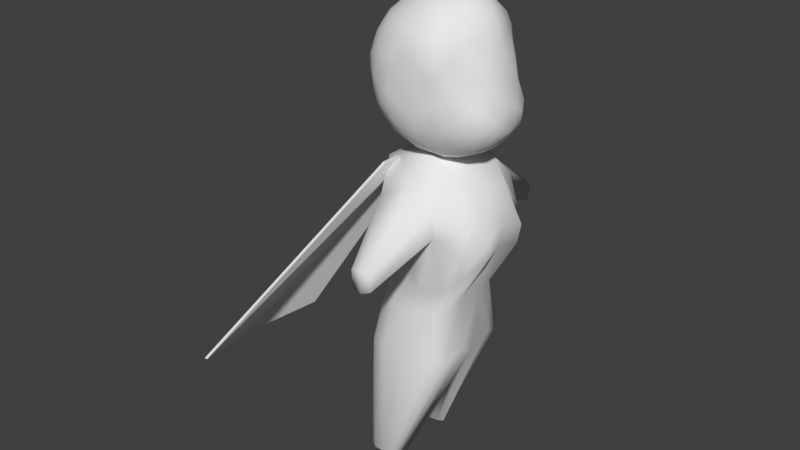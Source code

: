 # Source: fireFairy.blend  (saved by Blender 2.79.0; exported with 4.5.12 LTS)
import bpy
from mathutils import Matrix  # noqa: F401  (used for matrix-valued properties, if any)

bpy.ops.wm.read_factory_settings(use_empty=True)
scene = bpy.context.scene
scene.name = 'Scene'

# ---- collections
col_collection_1 = bpy.data.collections.new('Collection 1'); scene.collection.children.link(col_collection_1)

# ---- materials (node trees are filled in below, after node groups)
mat_material = bpy.data.materials.new('Material')
mat_material.alpha_threshold = 0.0
mat_material.use_transparent_shadow = False
mat_material.roughness = 0.5
mat_material.line_color = (0.0, 0.0, 0.0, 1.0)

# ---- material node trees

# ---- world
world_world = bpy.data.worlds.new('World'); scene.world = world_world
world_world.color = (0.05088, 0.05088, 0.05088)
world_world.use_sun_shadow = False
world_world.sun_shadow_jitter_overblur = 0.0
world_world.cycles.sampling_method = 'MANUAL'

# ---- meshes
me_cube_001 = bpy.data.meshes.new('Cube.001')
me_cube_001.from_pydata([(0.7979, -0.7482, 0.468), (0.9627, -0.4389, 0.4571), (0.8626, -0.7482, 0.468), (0.7979, -0.4389, 0.468), (0.8626, -0.3284, 0.468), (0.7979, -0.3284, 0.468), (0.7979, -1.0, 0.468), (0.8626, -1.0, 0.468), (-1.461, -0.8805, -3.47), (-1.461, -3.873, -3.47), (-1.396, -3.873, -3.47), (-1.296, -0.8805, -3.481), (-2.251, -2.194, -3.95), (-2.086, -2.194, -3.96), (0.7979, 0.7482, 0.468), (0.9627, 0.4389, 0.4571), (0.8626, 0.7482, 0.468), (0.7979, 0.4389, 0.468), (0.7979, 0.0, 0.468), (0.8626, 0.3284, 0.468), (0.8626, 0.0, 0.468), (0.7979, 0.3284, 0.468), (0.8626, 0.0, 0.468), (0.7979, 0.0, 0.468), (0.7979, 0.0, 0.468), (0.7979, 1.0, 0.468), (0.8626, 1.0, 0.468), (0.9627, 0.0, 0.4571), (-1.461, 0.8805, -3.47), (-1.461, 3.873, -3.47), (-1.396, 3.873, -3.47), (-1.296, 0.8805, -3.481), (-2.251, 2.194, -3.95), (-2.086, 2.194, -3.96)], [], [(8, 11, 13, 12), (6, 3, 12, 9), (2, 0, 6, 7), (20, 4, 1, 27), (5, 4, 20, 18), (1, 7, 10, 13), (5, 18, 24, 3), (4, 2, 7, 1), (12, 13, 10, 9), (3, 24, 8, 12), (24, 27, 11, 8), (7, 6, 9, 10), (0, 5, 3, 6), (27, 1, 13, 11), (0, 2, 4, 5), (28, 32, 33, 31), (25, 29, 32, 17), (16, 26, 25, 14), (20, 27, 15, 19), (20, 22, 23, 18), (21, 18, 20, 19), (15, 33, 30, 26), (18, 24, 27, 20), (21, 17, 24, 18), (19, 15, 26, 16), (32, 29, 30, 33), (17, 32, 28, 24), (24, 28, 31, 27), (26, 30, 29, 25), (14, 25, 17, 21), (27, 31, 33, 15), (14, 21, 19, 16)])
_uv = me_cube_001.uv_layers.new(name='UVMap')
_uv.uv.foreach_set('vector', [0.9748, 0.09899, 0.9616, 0.1064, 0.9868, 0.007458, 1.0, 0.0, 0.6902, 0.5003, 0.647, 0.5282, 0.5204, 0.01849, 0.6902, 0.0, 0.09608, 0.01249, 0.09439, 0.01523, 0.07495, 0.002742, 0.07664, 0.0, 0.1539, 0.04959, 0.1285, 0.03331, 0.1221, 0.0243, 0.156, 0.04607, 0.1268, 0.03605, 0.1285, 0.03331, 0.1539, 0.04959, 0.1522, 0.05233, 0.4185, 0.02188, 0.4596, 0.05325, 0.4596, 0.5537, 0.2922, 0.5314, 0.0, 0.0, 0.0, 0.0, 0.0, 0.0, 0.0, 0.0, 0.1285, 0.03331, 0.09608, 0.01249, 0.07664, 0.0, 0.1221, 0.0243, 0.2884, 0.5374, 0.2922, 0.5314, 0.4596, 0.5537, 0.458, 0.5564, 0.647, 0.5282, 0.6132, 0.5501, 0.4596, 0.1492, 0.5204, 0.01849, 1.0, 0.5292, 0.9868, 0.5366, 0.9616, 0.1064, 0.9748, 0.09899, 0.4596, 0.5501, 0.4646, 0.5533, 0.4646, 0.9491, 0.4596, 0.946, 0.0, 0.0, 0.0, 0.0, 0.0, 0.0, 0.0, 0.0, 0.3847, 0.0, 0.4185, 0.02188, 0.2922, 0.5314, 0.2311, 0.4012, 0.09439, 0.01523, 0.09608, 0.01249, 0.1285, 0.03331, 0.1268, 0.03605, 0.9318, 0.4355, 0.9616, 0.5244, 0.9485, 0.5168, 0.9188, 0.4279, 0.2294, 0.1019, 0.2311, 0.6022, 0.0612, 0.5843, 0.1861, 0.0741, 0.2117, 0.0867, 0.2311, 0.09919, 0.2294, 0.1019, 0.21, 0.08944, 0.1539, 0.04959, 0.156, 0.04607, 0.1899, 0.06783, 0.1792, 0.06588, 0.0, 0.0, 0.0, 0.0, 0.0, 0.0, 0.0, 0.0, 0.1775, 0.06862, 0.1522, 0.05233, 0.1539, 0.04959, 0.1792, 0.06588, 0.8776, 0.5318, 0.7513, 0.02236, 0.9188, 0.0, 0.9188, 0.5005, 0.9616, 0.007636, 0.9616, 0.007636, 0.9485, 0.0, 0.9567, 0.004311, 0.0, 0.0, 0.0, 0.0, 0.0, 0.0, 0.0, 0.0, 0.1792, 0.06588, 0.1899, 0.06783, 0.2311, 0.09919, 0.2117, 0.0867, 0.9382, 0.5244, 0.9235, 0.631, 0.9188, 0.6346, 0.9256, 0.5328, 0.1861, 0.0741, 0.0612, 0.5843, 0.0, 0.4538, 0.1522, 0.05233, 0.9616, 0.007636, 0.9318, 0.4355, 0.9188, 0.4279, 0.9485, 0.0, 0.9335, 1.0, 0.9188, 0.6346, 0.9235, 0.631, 0.9382, 0.9964, 0.21, 0.08944, 0.2294, 0.1019, 0.1861, 0.0741, 0.1775, 0.06862, 0.8438, 0.5537, 0.6902, 0.1526, 0.7513, 0.02236, 0.8776, 0.5318, 0.21, 0.08944, 0.1775, 0.06862, 0.1792, 0.06588, 0.2117, 0.0867])
me_cube_001.use_remesh_preserve_volume = False
me_cube_001.use_remesh_preserve_attributes = False
me_cube_001.use_mirror_vertex_groups = False
me_cube_001.update()
me_icosphere = bpy.data.meshes.new('Icosphere')
me_icosphere.from_pydata([(0.08762, -0.2331, -0.9004), (0.6665, -0.2405, -0.6079), (-0.2294, -0.1441, -0.9004), (-0.2294, 0.1441, -0.9004), (0.08762, 0.2331, -0.9004), (0.7624, -0.2405, -0.3414), (-0.004506, -0.6887, -0.3243), (-0.8446, -0.2331, -0.3243), (-0.5175, 0.6223, -0.3243), (0.4454, 0.5483, -0.3414), (0.5954, -0.4389, -0.1833), (-0.2881, -0.7234, -0.1491), (-0.9322, 9.934e-09, -0.1491), (-0.2881, 0.7234, -0.1491), (0.5954, 0.4389, -0.1833), (0.2963, -0.5332, 0.5908), (-0.4706, -0.4736, 0.6079), (-0.6665, 0.2405, 0.6079), (0.05866, 0.6223, 0.6079), (0.544, 0.1441, 0.5736), (0.2294, 0.1441, 0.9004), (0.3794, 0.2881, 0.7252), (0.2963, 0.5332, 0.5908), (-0.08762, 0.2331, 0.9004), (-0.1752, 0.4662, 0.7423), (-0.4706, 0.4736, 0.6079), (-0.2835, 7.377e-10, 0.9004), (-0.5671, 0.0, 0.7423), (-0.6665, -0.2405, 0.6079), (-0.08762, -0.2331, 0.9004), (-0.1752, -0.4662, 0.7423), (0.05866, -0.6223, 0.6079), (0.2294, -0.1441, 0.9004), (0.3794, -0.2881, 0.7252), (0.544, -0.1441, 0.5736), (0.6065, 0.2331, 0.273), (0.5042, 0.4315, 0.1239), (0.3587, 0.5876, 0.2901), (0.004506, 0.7234, 0.3243), (-0.2836, 0.7114, 0.1752), (-0.5248, 0.6177, 0.3243), (-0.8418, 0.2405, 0.3243), (-0.9176, 1.067e-08, 0.1752), (-0.8418, -0.2405, 0.3243), (-0.5248, -0.6177, 0.3243), (-0.2836, -0.7114, 0.1752), (0.004506, -0.7234, 0.3243), (0.3587, -0.5876, 0.2901), (0.5042, -0.4315, 0.1239), (0.6065, -0.2331, 0.273), (0.2087, 0.6887, 0.132), (0.2042, 0.642, -0.1924), (-0.004506, 0.6887, -0.3243), (-0.7542, 0.4736, 0.1491), (-0.7423, 0.4662, -0.1752), (-0.8446, 0.2331, -0.3243), (-0.7542, -0.4736, 0.1491), (-0.7423, -0.4662, -0.1752), (-0.5175, -0.6223, -0.3243), (0.2087, -0.6887, 0.132), (0.2042, -0.642, -0.1924), (0.4454, -0.5483, -0.3414), (0.6941, 7.609e-08, 0.09772), (0.7588, 4.967e-08, -0.2095), (0.7624, 0.2405, -0.3414), (0.4706, 0.4389, -0.6079), (0.1752, 0.4315, -0.7423), (-0.05866, 0.5876, -0.6079), (-0.3757, 0.5332, -0.6079), (-0.4588, 0.2881, -0.7423), (-0.7028, 0.1441, -0.6079), (-0.7028, -0.1441, -0.6079), (-0.4588, -0.2881, -0.7423), (-0.3757, -0.5332, -0.6079), (0.6665, 0.2405, -0.6079), (0.5671, 0.0, -0.7423), (0.2835, 0.0, -0.9004), (-0.05866, -0.5876, -0.6079), (0.1752, -0.4315, -0.7423), (0.4706, -0.4389, -0.6079), (-0.07606, -0.2023, -0.9129), (0.5715, -0.3502, -0.6284), (-0.01917, -0.6517, -0.4763), (0.7508, -0.2339, -0.4806), (0.5715, 0.3502, -0.6284), (-0.2461, 0.0, -0.9129), (-0.7825, -0.2023, -0.4763), (-0.07606, 0.2023, -0.9129), (-0.4644, 0.5807, -0.4763), (0.4756, 0.5092, -0.4806), (0.6986, -0.3502, -0.2558), (0.6674, 0.1251, 0.1788), (-0.1422, -0.7208, -0.2302), (0.2984, -0.6517, 0.2045), (-0.9056, -0.1251, -0.2302), (-0.6476, -0.5613, 0.2302), (-0.4174, 0.6951, -0.2302), (-0.8176, 0.3589, 0.2302), (0.5285, 0.5092, -0.2558), (0.1224, 0.7208, 0.2259), (0.3454, -0.5721, 0.4506), (-0.4955, -0.5613, 0.4763), (-0.7706, 0.2339, 0.4763), (0.01917, 0.6951, 0.4763), (0.5642, 0.2023, 0.4292), (0.1985, -0.5807, 0.6241), (0.2461, 0.0, 0.9129), (-0.5715, -0.3589, 0.6284), (-0.5715, 0.3589, 0.6284), (0.1985, 0.5807, 0.6241), (-0.2183, -0.5721, -0.6284), (0.1991, -0.1251, -0.9129), (0.4756, -0.5092, -0.4806), (0.7508, 0.2339, -0.4806), (0.1991, 0.1251, -0.9129), (-0.7064, 0.0, -0.6284), (-0.4644, -0.5807, -0.4763), (-0.2183, 0.5721, -0.6284), (-0.7825, 0.2023, -0.4763), (-0.01917, 0.6517, -0.4763), (0.6674, -0.1251, 0.1788), (0.6986, 0.3502, -0.2558), (0.1224, -0.7208, 0.2259), (0.5285, -0.5092, -0.2558), (-0.8176, -0.3589, 0.2302), (-0.4174, -0.6951, -0.2302), (-0.6476, 0.5613, 0.2302), (-0.9056, 0.1251, -0.2302), (0.2984, 0.6517, 0.2045), (-0.1422, 0.7208, -0.2302), (0.5642, -0.2023, 0.4292), (0.01917, -0.6951, 0.4763), (-0.7706, -0.2339, 0.4763), (-0.4955, 0.5613, 0.4763), (0.3454, 0.5721, 0.4506), (0.07606, -0.2023, 0.9129), (0.5675, 4.843e-08, 0.5984), (-0.1991, -0.1251, 0.9129), (-0.1991, 0.1251, 0.9129), (0.07606, 0.2023, 0.9129), (0.3243, 0.2161, 0.8317), (0.4748, 0.2161, 0.656), (0.3221, 0.4214, 0.6603), (-0.1314, 0.3497, 0.836), (-0.05425, 0.555, 0.6817), (-0.3335, 0.4766, 0.6817), (-0.4253, 1.844e-10, 0.836), (-0.6274, 0.1269, 0.6817), (-0.6274, -0.1269, 0.6817), (-0.1314, -0.3497, 0.836), (-0.3335, -0.4766, 0.6817), (-0.05425, -0.555, 0.6817), (0.3243, -0.2161, 0.8317), (0.3221, -0.4214, 0.6603), (0.4748, -0.2161, 0.656), (0.5684, 0.341, 0.205), (0.5406, 0.4332, -0.04053), (0.4157, 0.5116, 0.2092), (-0.1355, 0.7175, 0.2563), (-0.2898, 0.7175, 0.006543), (-0.4147, 0.6819, 0.2563), (-0.8903, 0.1269, 0.2563), (-0.938, 1.26e-08, 0.006543), (-0.8903, -0.1269, 0.2563), (-0.4147, -0.6819, 0.2563), (-0.2898, -0.7175, 0.006543), (-0.1355, -0.7175, 0.2563), (0.4157, -0.5116, 0.2092), (0.5406, -0.4332, -0.04053), (0.5684, -0.341, 0.205), (0.1906, 0.6654, -0.02794), (0.3155, 0.5952, -0.2777), (0.1156, 0.6654, -0.2606), (-0.7588, 0.4766, -0.006543), (-0.6339, 0.555, -0.2563), (-0.8065, 0.3497, -0.2563), (-0.7588, -0.4766, -0.006543), (-0.8065, -0.3497, -0.2563), (-0.6339, -0.555, -0.2563), (0.1906, -0.6654, -0.02794), (0.1156, -0.6654, -0.2606), (0.3155, -0.5952, -0.2777), (0.7197, 6.869e-08, -0.05362), (0.7712, -0.1269, -0.282), (0.7712, 0.1269, -0.282), (0.3335, 0.4332, -0.6817), (0.1314, 0.341, -0.836), (0.05425, 0.5116, -0.6817), (-0.4213, 0.4214, -0.6817), (-0.3441, 0.2161, -0.836), (-0.5939, 0.2161, -0.6817), (-0.5939, -0.2161, -0.6817), (-0.3441, -0.2161, -0.836), (-0.4213, -0.4214, -0.6817), (0.6274, 0.1269, -0.6817), (0.6274, -0.1269, -0.6817), (0.4253, 0.0, -0.836), (0.05425, -0.5116, -0.6817), (0.1314, -0.341, -0.836), (0.3335, -0.4332, -0.6817), (2.922e-07, 3.116e-09, -0.9502), (0.6558, -0.4179, -0.4318), (-0.2626, -0.6832, -0.425), (-0.8499, 4.904e-09, -0.425), (-0.2626, 0.6832, -0.425), (0.6558, 0.4179, -0.4318), (0.2309, -0.6832, 0.4181), (-0.6876, -0.4318, 0.425), (-0.6876, 0.4318, 0.425), (0.2309, 0.6832, 0.4181), (0.6277, 7.691e-08, 0.377), (-3.02e-07, 4.904e-09, 0.9502), (-0.1545, -0.4061, -0.8088), (0.4044, -0.2491, -0.8088), (0.2389, -0.5789, -0.5023), (0.7868, 1.1e-08, -0.5046), (0.4044, 0.2491, -0.8088), (-0.4999, 2.303e-09, -0.8088), (-0.6543, -0.4109, -0.4999), (-0.1545, 0.4061, -0.8088), (-0.6543, 0.4109, -0.4999), (0.2389, 0.5789, -0.5023), (0.6882, -0.2491, -0.0466), (0.6882, 0.2491, -0.0466), (-0.01102, -0.7193, -0.002378), (0.3649, -0.5789, -0.04185), (-0.9043, -0.254, 1.649e-07), (-0.5589, -0.6589, 5.071e-08), (-0.5589, 0.6589, 4.988e-08), (-0.9043, 0.254, 1.666e-07), (0.3649, 0.5789, -0.04185), (-0.01102, 0.7193, -0.002378), (0.4493, -0.4061, 0.4556), (-0.2499, -0.6589, 0.4999), (-0.8088, 4.787e-09, 0.4999), (-0.2499, 0.6589, 0.4999), (0.4493, 0.4061, 0.4556), (0.1434, -0.4109, 0.8064), (0.4668, 1.555e-08, 0.8017), (-0.4044, -0.254, 0.8088), (-0.4044, 0.254, 0.8088), (0.1434, 0.4109, 0.8064)], [], [(0, 80, 200, 111), (0, 111, 213, 198), (0, 198, 212, 80), (1, 83, 201, 81), (1, 81, 213, 195), (1, 195, 215, 83), (2, 85, 200, 80), (2, 80, 212, 192), (2, 192, 217, 85), (3, 87, 200, 85), (3, 85, 217, 189), (3, 189, 219, 87), (4, 114, 200, 87), (4, 87, 219, 186), (4, 186, 216, 114), (5, 90, 201, 83), (5, 83, 215, 183), (5, 183, 222, 90), (6, 92, 202, 82), (6, 82, 214, 180), (6, 180, 224, 92), (7, 94, 203, 86), (7, 86, 218, 177), (7, 177, 226, 94), (8, 96, 204, 88), (8, 88, 220, 174), (8, 174, 228, 96), (9, 98, 205, 89), (9, 89, 221, 171), (9, 171, 230, 98), (10, 123, 201, 90), (10, 90, 222, 168), (10, 168, 225, 123), (11, 125, 202, 92), (11, 92, 224, 165), (11, 165, 227, 125), (12, 127, 203, 94), (12, 94, 226, 162), (12, 162, 229, 127), (13, 129, 204, 96), (13, 96, 228, 159), (13, 159, 231, 129), (14, 121, 205, 98), (14, 98, 230, 156), (14, 156, 223, 121), (15, 105, 206, 100), (15, 100, 232, 153), (15, 153, 237, 105), (16, 107, 207, 101), (16, 101, 233, 150), (16, 150, 239, 107), (17, 108, 208, 102), (17, 102, 234, 147), (17, 147, 240, 108), (18, 109, 209, 103), (18, 103, 235, 144), (18, 144, 241, 109), (19, 136, 210, 104), (19, 104, 236, 141), (19, 141, 238, 136), (20, 106, 238, 140), (20, 140, 241, 139), (20, 139, 211, 106), (21, 140, 238, 141), (21, 141, 236, 142), (21, 142, 241, 140), (22, 142, 236, 134), (22, 134, 209, 109), (22, 109, 241, 142), (23, 139, 241, 143), (23, 143, 240, 138), (23, 138, 211, 139), (24, 143, 241, 144), (24, 144, 235, 145), (24, 145, 240, 143), (25, 145, 235, 133), (25, 133, 208, 108), (25, 108, 240, 145), (26, 138, 240, 146), (26, 146, 239, 137), (26, 137, 211, 138), (27, 146, 240, 147), (27, 147, 234, 148), (27, 148, 239, 146), (28, 148, 234, 132), (28, 132, 207, 107), (28, 107, 239, 148), (29, 137, 239, 149), (29, 149, 237, 135), (29, 135, 211, 137), (30, 149, 239, 150), (30, 150, 233, 151), (30, 151, 237, 149), (31, 151, 233, 131), (31, 131, 206, 105), (31, 105, 237, 151), (32, 135, 237, 152), (32, 152, 238, 106), (32, 106, 211, 135), (33, 152, 237, 153), (33, 153, 232, 154), (33, 154, 238, 152), (34, 154, 232, 130), (34, 130, 210, 136), (34, 136, 238, 154), (35, 91, 223, 155), (35, 155, 236, 104), (35, 104, 210, 91), (36, 155, 223, 156), (36, 156, 230, 157), (36, 157, 236, 155), (37, 157, 230, 128), (37, 128, 209, 134), (37, 134, 236, 157), (38, 99, 231, 158), (38, 158, 235, 103), (38, 103, 209, 99), (39, 158, 231, 159), (39, 159, 228, 160), (39, 160, 235, 158), (40, 160, 228, 126), (40, 126, 208, 133), (40, 133, 235, 160), (41, 97, 229, 161), (41, 161, 234, 102), (41, 102, 208, 97), (42, 161, 229, 162), (42, 162, 226, 163), (42, 163, 234, 161), (43, 163, 226, 124), (43, 124, 207, 132), (43, 132, 234, 163), (44, 95, 227, 164), (44, 164, 233, 101), (44, 101, 207, 95), (45, 164, 227, 165), (45, 165, 224, 166), (45, 166, 233, 164), (46, 166, 224, 122), (46, 122, 206, 131), (46, 131, 233, 166), (47, 93, 225, 167), (47, 167, 232, 100), (47, 100, 206, 93), (48, 167, 225, 168), (48, 168, 222, 169), (48, 169, 232, 167), (49, 169, 222, 120), (49, 120, 210, 130), (49, 130, 232, 169), (50, 128, 230, 170), (50, 170, 231, 99), (50, 99, 209, 128), (51, 170, 230, 171), (51, 171, 221, 172), (51, 172, 231, 170), (52, 172, 221, 119), (52, 119, 204, 129), (52, 129, 231, 172), (53, 126, 228, 173), (53, 173, 229, 97), (53, 97, 208, 126), (54, 173, 228, 174), (54, 174, 220, 175), (54, 175, 229, 173), (55, 175, 220, 118), (55, 118, 203, 127), (55, 127, 229, 175), (56, 124, 226, 176), (56, 176, 227, 95), (56, 95, 207, 124), (57, 176, 226, 177), (57, 177, 218, 178), (57, 178, 227, 176), (58, 178, 218, 116), (58, 116, 202, 125), (58, 125, 227, 178), (59, 122, 224, 179), (59, 179, 225, 93), (59, 93, 206, 122), (60, 179, 224, 180), (60, 180, 214, 181), (60, 181, 225, 179), (61, 181, 214, 112), (61, 112, 201, 123), (61, 123, 225, 181), (62, 120, 222, 182), (62, 182, 223, 91), (62, 91, 210, 120), (63, 182, 222, 183), (63, 183, 215, 184), (63, 184, 223, 182), (64, 184, 215, 113), (64, 113, 205, 121), (64, 121, 223, 184), (65, 84, 216, 185), (65, 185, 221, 89), (65, 89, 205, 84), (66, 185, 216, 186), (66, 186, 219, 187), (66, 187, 221, 185), (67, 187, 219, 117), (67, 117, 204, 119), (67, 119, 221, 187), (68, 117, 219, 188), (68, 188, 220, 88), (68, 88, 204, 117), (69, 188, 219, 189), (69, 189, 217, 190), (69, 190, 220, 188), (70, 190, 217, 115), (70, 115, 203, 118), (70, 118, 220, 190), (71, 115, 217, 191), (71, 191, 218, 86), (71, 86, 203, 115), (72, 191, 217, 192), (72, 192, 212, 193), (72, 193, 218, 191), (73, 193, 212, 110), (73, 110, 202, 116), (73, 116, 218, 193), (74, 113, 215, 194), (74, 194, 216, 84), (74, 84, 205, 113), (75, 194, 215, 195), (75, 195, 213, 196), (75, 196, 216, 194), (76, 196, 213, 111), (76, 111, 200, 114), (76, 114, 216, 196), (77, 110, 212, 197), (77, 197, 214, 82), (77, 82, 202, 110), (78, 197, 212, 198), (78, 198, 213, 199), (78, 199, 214, 197), (79, 199, 213, 81), (79, 81, 201, 112), (79, 112, 214, 199)])
me_icosphere.polygons.foreach_set('use_smooth', [True] * 240)
_uv = me_icosphere.uv_layers.new(name='UVMap')
_uv.uv.foreach_set('vector', [0.7958, 0.7774, 0.7956, 0.7245, 0.8541, 0.7342, 0.8308, 0.8048, 0.7958, 0.7774, 0.8308, 0.8048, 0.8087, 0.8801, 0.7694, 0.8002, 0.7958, 0.7774, 0.7694, 0.8002, 0.737, 0.7171, 0.7956, 0.7245, 0.1222, 0.5005, 0.123, 0.5326, 0.07153, 0.5533, 0.09187, 0.5008, 0.8261, 0.969, 0.7913, 0.9454, 0.8087, 0.8801, 0.8543, 0.9469, 0.8261, 0.969, 0.8543, 0.9469, 0.8983, 0.9959, 0.8332, 1.0, 0.8034, 0.6742, 0.8415, 0.6598, 0.8541, 0.7342, 0.7956, 0.7245, 0.8034, 0.6742, 0.7956, 0.7245, 0.737, 0.7171, 0.7784, 0.6459, 0.8034, 0.6742, 0.7784, 0.6459, 0.829, 0.5859, 0.8415, 0.6598, 0.8815, 0.6568, 0.9052, 0.7, 0.8541, 0.7342, 0.8415, 0.6598, 0.8815, 0.6568, 0.8415, 0.6598, 0.829, 0.5859, 0.8955, 0.6197, 0.8815, 0.6568, 0.8955, 0.6197, 0.9571, 0.6679, 0.9052, 0.7, 0.9222, 0.7492, 0.8986, 0.7896, 0.8541, 0.7342, 0.9052, 0.7, 0.9222, 0.7492, 0.9052, 0.7, 0.9571, 0.6679, 0.9541, 0.7589, 0.9222, 0.7492, 0.9541, 0.7589, 0.9437, 0.8499, 0.8986, 0.7896, 0.1199, 0.5742, 0.08861, 0.6044, 0.07153, 0.5533, 0.123, 0.5326, 0.1199, 0.5742, 0.123, 0.5326, 0.1878, 0.525, 0.1507, 0.593, 0.1199, 0.5742, 0.1507, 0.593, 0.1145, 0.6705, 0.08861, 0.6044, 0.187, 0.1706, 0.1638, 0.2169, 0.1109, 0.1774, 0.1655, 0.1288, 0.187, 0.1706, 0.1655, 0.1288, 0.2272, 0.08484, 0.2247, 0.172, 0.187, 0.1706, 0.2247, 0.172, 0.2238, 0.2639, 0.1638, 0.2169, 0.6361, 0.5951, 0.6027, 0.6067, 0.5802, 0.5475, 0.6359, 0.5562, 0.6361, 0.5951, 0.6359, 0.5562, 0.69, 0.5803, 0.662, 0.628, 0.6361, 0.5951, 0.662, 0.628, 0.6227, 0.6828, 0.6027, 0.6067, 0.434, 0.26, 0.4693, 0.246, 0.4844, 0.3231, 0.4293, 0.3113, 0.434, 0.26, 0.4293, 0.3113, 0.3813, 0.294, 0.414, 0.2254, 0.434, 0.26, 0.414, 0.2254, 0.4623, 0.1612, 0.4693, 0.246, 0.6717, 0.3987, 0.703, 0.3862, 0.7145, 0.4552, 0.6629, 0.4431, 0.6717, 0.3987, 0.6629, 0.4431, 0.6007, 0.4157, 0.6466, 0.3619, 0.6717, 0.3987, 0.6466, 0.3619, 0.6874, 0.3016, 0.703, 0.3862, 0.3556, 0.1249, 0.3295, 0.1144, 0.341, 0.04538, 0.3735, 0.08886, 0.06319, 0.6342, 0.08861, 0.6044, 0.1145, 0.6705, 0.06326, 0.6825, 0.3556, 0.1249, 0.3593, 0.1732, 0.3139, 0.1989, 0.3295, 0.1144, 0.1373, 0.2602, 0.09578, 0.2546, 0.1109, 0.1774, 0.1638, 0.2169, 0.1373, 0.2602, 0.1638, 0.2169, 0.2238, 0.2639, 0.1557, 0.3048, 0.1373, 0.2602, 0.1557, 0.3048, 0.08879, 0.3393, 0.09578, 0.2546, 0.5648, 0.6172, 0.5358, 0.5872, 0.5802, 0.5475, 0.6027, 0.6067, 0.5648, 0.6172, 0.6027, 0.6067, 0.6227, 0.6828, 0.5551, 0.661, 0.5648, 0.6172, 0.5551, 0.661, 0.4868, 0.6431, 0.5358, 0.5872, 0.5108, 0.2403, 0.5373, 0.2836, 0.4844, 0.3231, 0.4693, 0.246, 0.5108, 0.2403, 0.4693, 0.246, 0.4623, 0.1612, 0.5292, 0.1957, 0.5108, 0.2403, 0.5292, 0.1957, 0.5973, 0.2367, 0.5373, 0.2836, 0.7292, 0.3756, 0.747, 0.4117, 0.7145, 0.4552, 0.703, 0.3862, 0.7292, 0.3756, 0.703, 0.3862, 0.6874, 0.3016, 0.7328, 0.3273, 0.3053, 0.6442, 0.3022, 0.6924, 0.2519, 0.6762, 0.2818, 0.6125, 0.3735, 0.3884, 0.3527, 0.4121, 0.3348, 0.3501, 0.3684, 0.3422, 0.02896, 0.8948, 0.01972, 0.8474, 0.06572, 0.8423, 0.05919, 0.9153, 0.02896, 0.8948, 0.05919, 0.9153, 0.06022, 0.9749, 0.01527, 0.9126, 0.6322, 0.9229, 0.6027, 0.9084, 0.638, 0.8428, 0.6646, 0.8893, 0.186, 0.4983, 0.163, 0.4653, 0.2256, 0.4395, 0.2288, 0.5005, 0.6322, 0.9229, 0.6249, 0.9597, 0.5591, 0.9707, 0.6027, 0.9084, 0.446, 0.845, 0.4107, 0.8523, 0.4069, 0.7753, 0.4587, 0.7961, 0.446, 0.845, 0.4587, 0.7961, 0.5208, 0.8168, 0.4708, 0.8794, 0.446, 0.845, 0.4708, 0.8794, 0.4232, 0.931, 0.4107, 0.8523, 0.6891, 0.07328, 0.7262, 0.08846, 0.7083, 0.1504, 0.6627, 0.1045, 0.6891, 0.07328, 0.6627, 0.1045, 0.5991, 0.06109, 0.6707, 0.03751, 0.9391, 0.3496, 0.9023, 0.3365, 0.9407, 0.2712, 0.9727, 0.3242, 0.2166, 0.8769, 0.1767, 0.8809, 0.179, 0.8081, 0.2341, 0.8316, 0.2166, 0.8769, 0.2341, 0.8316, 0.2898, 0.8516, 0.2355, 0.9086, 0.2166, 0.8769, 0.2355, 0.9086, 0.1745, 0.9514, 0.1767, 0.8809, 0.9414, 0.1795, 0.935, 0.1339, 0.9965, 0.1186, 0.9737, 0.1955, 0.9414, 0.1795, 0.9737, 0.1955, 0.9407, 0.2712, 0.9048, 0.2101, 0.9414, 0.1795, 0.9048, 0.2101, 0.8688, 0.1541, 0.935, 0.1339, 0.2544, 0.9385, 0.2334, 0.9749, 0.1745, 0.9514, 0.2355, 0.9086, 0.2544, 0.9385, 0.2355, 0.9086, 0.2898, 0.8516, 0.2917, 0.9249, 0.9965, 0.2162, 0.9928, 0.2639, 0.9407, 0.2712, 0.9737, 0.1955, 0.3231, 0.907, 0.2917, 0.9249, 0.2898, 0.8516, 0.3353, 0.8605, 0.747, 0.1121, 0.7419, 0.1584, 0.7083, 0.1504, 0.7262, 0.08846, 0.996, 0.3025, 0.9727, 0.3242, 0.9407, 0.2712, 0.9928, 0.2639, 0.864, 0.2341, 0.9048, 0.2101, 0.9407, 0.2712, 0.8627, 0.2756, 0.864, 0.2341, 0.8627, 0.2756, 0.7842, 0.2713, 0.8263, 0.2107, 0.864, 0.2341, 0.8263, 0.2107, 0.8688, 0.1541, 0.9048, 0.2101, 0.8621, 0.318, 0.8627, 0.2756, 0.9407, 0.2712, 0.9023, 0.3365, 0.8621, 0.318, 0.9023, 0.3365, 0.863, 0.3914, 0.8226, 0.3371, 0.8621, 0.318, 0.8226, 0.3371, 0.7842, 0.2713, 0.8627, 0.2756, 0.5595, 0.002198, 0.6023, 0.0, 0.5991, 0.06109, 0.5365, 0.03522, 0.3788, 0.8489, 0.3643, 0.8016, 0.4069, 0.7753, 0.4107, 0.8523, 0.7881, 0.3507, 0.7525, 0.324, 0.7842, 0.2713, 0.8226, 0.3371, 0.7951, 0.1806, 0.8263, 0.2107, 0.7842, 0.2713, 0.7593, 0.1952, 0.7951, 0.1806, 0.7593, 0.1952, 0.747, 0.1174, 0.808, 0.1349, 0.7951, 0.1806, 0.808, 0.1349, 0.8688, 0.1541, 0.8263, 0.2107, 0.4994, 0.9135, 0.4899, 0.9563, 0.4232, 0.931, 0.4708, 0.8794, 0.4994, 0.9135, 0.4708, 0.8794, 0.5208, 0.8168, 0.5387, 0.8992, 0.4994, 0.9135, 0.5387, 0.8992, 0.5591, 0.9707, 0.4899, 0.9563, 0.5747, 0.8825, 0.5387, 0.8992, 0.5208, 0.8168, 0.5839, 0.8326, 0.5747, 0.8825, 0.5839, 0.8326, 0.638, 0.8428, 0.6027, 0.9084, 0.5747, 0.8825, 0.6027, 0.9084, 0.5591, 0.9707, 0.5387, 0.8992, 0.8299, 0.09283, 0.808, 0.1349, 0.747, 0.1174, 0.8116, 0.06358, 0.8299, 0.09283, 0.8116, 0.06358, 0.8807, 0.02205, 0.8752, 0.08743, 0.8299, 0.09283, 0.8752, 0.08743, 0.8688, 0.1541, 0.808, 0.1349, 0.794, 0.03535, 0.8116, 0.06358, 0.747, 0.1174, 0.753, 0.04814, 0.2755, 0.4959, 0.2288, 0.5005, 0.2256, 0.4395, 0.2972, 0.463, 0.794, 0.03535, 0.8212, 0.0, 0.8807, 0.02205, 0.8116, 0.06358, 0.3156, 0.4273, 0.2972, 0.463, 0.2256, 0.4395, 0.2891, 0.3961, 0.3156, 0.4273, 0.2891, 0.3961, 0.3348, 0.3501, 0.3527, 0.4121, 0.3156, 0.4273, 0.3527, 0.4121, 0.3629, 0.4695, 0.2972, 0.463, 0.9204, 0.09216, 0.8752, 0.08743, 0.8807, 0.02205, 0.9421, 0.06445, 0.9204, 0.09216, 0.9421, 0.06445, 0.9965, 0.1186, 0.935, 0.1339, 0.9204, 0.09216, 0.935, 0.1339, 0.8688, 0.1541, 0.8752, 0.08743, 0.09548, 0.9319, 0.1142, 0.9699, 0.06022, 0.9749, 0.05919, 0.9153, 0.09548, 0.9319, 0.05919, 0.9153, 0.06572, 0.8423, 0.1163, 0.9037, 0.09548, 0.9319, 0.1163, 0.9037, 0.1745, 0.9514, 0.1142, 0.9699, 0.1371, 0.8736, 0.1163, 0.9037, 0.06572, 0.8423, 0.1225, 0.827, 0.1371, 0.8736, 0.1225, 0.827, 0.179, 0.8081, 0.1767, 0.8809, 0.1371, 0.8736, 0.1767, 0.8809, 0.1745, 0.9514, 0.1163, 0.9037, 0.2442, 0.7807, 0.2155, 0.7456, 0.2519, 0.6762, 0.2745, 0.7642, 0.2442, 0.7807, 0.2745, 0.7642, 0.2898, 0.8516, 0.2341, 0.8316, 0.2442, 0.7807, 0.2341, 0.8316, 0.179, 0.8081, 0.2155, 0.7456, 0.3001, 0.7457, 0.2745, 0.7642, 0.2519, 0.6762, 0.3022, 0.6924, 0.7436, 0.2754, 0.7328, 0.3273, 0.6874, 0.3016, 0.731, 0.2378, 0.3001, 0.7457, 0.3211, 0.7801, 0.2898, 0.8516, 0.2745, 0.7642, 0.3412, 0.8104, 0.3211, 0.7801, 0.342, 0.7082, 0.3595, 0.7899, 0.7257, 0.2059, 0.6997, 0.2212, 0.7083, 0.1504, 0.7419, 0.1584, 0.3412, 0.8104, 0.3353, 0.8605, 0.2898, 0.8516, 0.3211, 0.7801, 0.6404, 0.1455, 0.6578, 0.1899, 0.5973, 0.2367, 0.5976, 0.1457, 0.6404, 0.1455, 0.5976, 0.1457, 0.5991, 0.06109, 0.6627, 0.1045, 0.6404, 0.1455, 0.6627, 0.1045, 0.7083, 0.1504, 0.6578, 0.1899, 0.5511, 0.1485, 0.5976, 0.1457, 0.5973, 0.2367, 0.5292, 0.1957, 0.5511, 0.1485, 0.5292, 0.1957, 0.4623, 0.1612, 0.5287, 0.1076, 0.5511, 0.1485, 0.5287, 0.1076, 0.5991, 0.06109, 0.5976, 0.1457, 0.5103, 0.07384, 0.5287, 0.1076, 0.4623, 0.1612, 0.4691, 0.08452, 0.3595, 0.7504, 0.3836, 0.714, 0.4069, 0.7753, 0.3643, 0.8016, 0.5103, 0.07384, 0.5365, 0.03522, 0.5991, 0.06109, 0.5287, 0.1076, 0.4683, 0.744, 0.442, 0.7106, 0.4868, 0.6431, 0.5042, 0.728, 0.4683, 0.744, 0.5042, 0.728, 0.5208, 0.8168, 0.4587, 0.7961, 0.4683, 0.744, 0.4587, 0.7961, 0.4069, 0.7753, 0.442, 0.7106, 0.544, 0.7116, 0.5042, 0.728, 0.4868, 0.6431, 0.5551, 0.661, 0.544, 0.7116, 0.5551, 0.661, 0.6227, 0.6828, 0.5721, 0.7478, 0.544, 0.7116, 0.5721, 0.7478, 0.5208, 0.8168, 0.5042, 0.728, 0.597, 0.7816, 0.5721, 0.7478, 0.6227, 0.6828, 0.634, 0.7666, 0.597, 0.7816, 0.634, 0.7666, 0.638, 0.8428, 0.5839, 0.8326, 0.597, 0.7816, 0.5839, 0.8326, 0.5208, 0.8168, 0.5721, 0.7478, 0.1368, 0.4267, 0.09559, 0.416, 0.08879, 0.3393, 0.1551, 0.3929, 0.1368, 0.4267, 0.1551, 0.3929, 0.2256, 0.4395, 0.163, 0.4653, 0.69, 0.8469, 0.6646, 0.8893, 0.638, 0.8428, 0.6839, 0.8017, 0.1776, 0.3521, 0.1551, 0.3929, 0.08879, 0.3393, 0.1557, 0.3048, 0.1776, 0.3521, 0.1557, 0.3048, 0.2238, 0.2639, 0.224, 0.3549, 0.1776, 0.3521, 0.224, 0.3549, 0.2256, 0.4395, 0.1551, 0.3929, 0.2669, 0.3551, 0.224, 0.3549, 0.2238, 0.2639, 0.2843, 0.3107, 0.2669, 0.3551, 0.2843, 0.3107, 0.3348, 0.3501, 0.2891, 0.3961, 0.2669, 0.3551, 0.2891, 0.3961, 0.2256, 0.4395, 0.224, 0.3549, 0.01702, 0.797, 0.0, 0.775, 0.02261, 0.6949, 0.0389, 0.7684, 0.01702, 0.797, 0.0389, 0.7684, 0.06572, 0.8423, 0.01972, 0.8474, 0.3522, 0.2947, 0.3684, 0.3422, 0.3348, 0.3501, 0.3262, 0.2794, 0.3701, 0.2251, 0.3575, 0.2628, 0.3139, 0.1989, 0.3593, 0.1732, 0.06205, 0.7358, 0.06326, 0.6825, 0.1145, 0.6705, 0.0864, 0.7564, 0.06205, 0.7358, 0.0864, 0.7564, 0.06572, 0.8423, 0.0389, 0.7684, 0.1156, 0.7753, 0.0864, 0.7564, 0.1145, 0.6705, 0.1465, 0.7427, 0.1156, 0.7753, 0.1465, 0.7427, 0.179, 0.8081, 0.1225, 0.827, 0.1156, 0.7753, 0.1225, 0.827, 0.06572, 0.8423, 0.0864, 0.7564, 0.6683, 0.229, 0.6997, 0.2212, 0.6874, 0.3016, 0.6448, 0.2725, 0.6683, 0.229, 0.6448, 0.2725, 0.5973, 0.2367, 0.6578, 0.1899, 0.6683, 0.229, 0.6578, 0.1899, 0.7083, 0.1504, 0.6997, 0.2212, 0.6287, 0.3216, 0.6448, 0.2725, 0.6874, 0.3016, 0.6466, 0.3619, 0.6287, 0.3216, 0.6466, 0.3619, 0.6007, 0.4157, 0.5982, 0.3286, 0.6287, 0.3216, 0.5982, 0.3286, 0.5973, 0.2367, 0.6448, 0.2725, 0.5605, 0.3299, 0.5982, 0.3286, 0.6007, 0.4157, 0.539, 0.3718, 0.5605, 0.3299, 0.539, 0.3718, 0.4844, 0.3231, 0.5373, 0.2836, 0.5605, 0.3299, 0.5373, 0.2836, 0.5973, 0.2367, 0.5982, 0.3286, 0.4339, 0.0941, 0.4691, 0.08452, 0.4623, 0.1612, 0.414, 0.1379, 0.4149, 0.6856, 0.424, 0.6403, 0.4868, 0.6431, 0.442, 0.7106, 0.4149, 0.6856, 0.442, 0.7106, 0.4069, 0.7753, 0.3836, 0.714, 0.3979, 0.1884, 0.414, 0.1379, 0.4623, 0.1612, 0.414, 0.2254, 0.3979, 0.1884, 0.414, 0.2254, 0.3813, 0.294, 0.3735, 0.2042, 0.437, 0.5947, 0.4749, 0.5733, 0.4868, 0.6431, 0.424, 0.6403, 0.5114, 0.5587, 0.4749, 0.5733, 0.4701, 0.5161, 0.5276, 0.5246, 0.5114, 0.5587, 0.5276, 0.5246, 0.5802, 0.5475, 0.5358, 0.5872, 0.5114, 0.5587, 0.5358, 0.5872, 0.4868, 0.6431, 0.4749, 0.5733, 0.6683, 0.7596, 0.634, 0.7666, 0.6227, 0.6828, 0.679, 0.7147, 0.06039, 0.4064, 0.04046, 0.3627, 0.08879, 0.3393, 0.09559, 0.416, 0.6683, 0.7596, 0.6839, 0.8017, 0.638, 0.8428, 0.634, 0.7666, 0.6865, 0.6675, 0.679, 0.7147, 0.6227, 0.6828, 0.662, 0.628, 0.02436, 0.3121, 0.0, 0.2963, 0.007757, 0.2066, 0.04049, 0.2751, 0.02436, 0.3121, 0.04049, 0.2751, 0.08879, 0.3393, 0.04046, 0.3627, 0.06045, 0.2405, 0.04049, 0.2751, 0.007757, 0.2066, 0.05579, 0.1893, 0.06045, 0.2405, 0.05579, 0.1893, 0.1109, 0.1774, 0.09578, 0.2546, 0.06045, 0.2405, 0.09578, 0.2546, 0.08879, 0.3393, 0.04049, 0.2751, 0.2948, 0.2715, 0.2843, 0.3107, 0.2238, 0.2639, 0.2713, 0.2281, 0.2948, 0.2715, 0.2713, 0.2281, 0.3139, 0.1989, 0.3262, 0.2794, 0.2948, 0.2715, 0.3262, 0.2794, 0.3348, 0.3501, 0.2843, 0.3107, 0.2552, 0.1789, 0.2713, 0.2281, 0.2238, 0.2639, 0.2247, 0.172, 0.2552, 0.1789, 0.2247, 0.172, 0.2272, 0.08484, 0.2731, 0.1386, 0.2552, 0.1789, 0.2731, 0.1386, 0.3139, 0.1989, 0.2713, 0.2281, 0.2981, 0.1019, 0.2731, 0.1386, 0.2272, 0.08484, 0.2893, 0.05749, 0.2981, 0.1019, 0.2893, 0.05749, 0.341, 0.04538, 0.3295, 0.1144, 0.2981, 0.1019, 0.3295, 0.1144, 0.3139, 0.1989, 0.2731, 0.1386, 0.1818, 0.7171, 0.1465, 0.7427, 0.1145, 0.6705, 0.1833, 0.6686, 0.1818, 0.7171, 0.1833, 0.6686, 0.2519, 0.6762, 0.2155, 0.7456, 0.1818, 0.7171, 0.2155, 0.7456, 0.179, 0.8081, 0.1465, 0.7427, 0.1849, 0.6177, 0.1833, 0.6686, 0.1145, 0.6705, 0.1507, 0.593, 0.1849, 0.6177, 0.1507, 0.593, 0.1878, 0.525, 0.2207, 0.5959, 0.1849, 0.6177, 0.2207, 0.5959, 0.2519, 0.6762, 0.1833, 0.6686, 0.2526, 0.5797, 0.2207, 0.5959, 0.1878, 0.525, 0.252, 0.538, 0.2526, 0.5797, 0.252, 0.538, 0.3021, 0.5629, 0.2818, 0.6125, 0.2526, 0.5797, 0.2818, 0.6125, 0.2519, 0.6762, 0.2207, 0.5959, 1.0, 0.8674, 0.9811, 0.903, 0.9437, 0.8499, 0.9908, 0.8223, 0.6471, 0.4796, 0.6043, 0.4819, 0.6007, 0.4157, 0.6629, 0.4431, 0.6471, 0.4796, 0.6629, 0.4431, 0.7145, 0.4552, 0.6707, 0.5005, 0.9816, 0.771, 0.9908, 0.8223, 0.9437, 0.8499, 0.9541, 0.7589, 0.9816, 0.771, 0.9541, 0.7589, 0.9571, 0.6679, 0.9975, 0.7313, 0.5577, 0.4774, 0.5341, 0.4423, 0.6007, 0.4157, 0.6043, 0.4819, 0.5141, 0.4047, 0.5341, 0.4423, 0.4682, 0.4512, 0.4722, 0.3888, 0.5141, 0.4047, 0.4722, 0.3888, 0.4844, 0.3231, 0.539, 0.3718, 0.5141, 0.4047, 0.539, 0.3718, 0.6007, 0.4157, 0.5341, 0.4423, 0.9814, 0.6005, 1.0, 0.6458, 0.9571, 0.6679, 0.9482, 0.59, 0.436, 0.3617, 0.4171, 0.3779, 0.3813, 0.294, 0.4293, 0.3113, 0.436, 0.3617, 0.4293, 0.3113, 0.4844, 0.3231, 0.4722, 0.3888, 0.9097, 0.5839, 0.9482, 0.59, 0.9571, 0.6679, 0.8955, 0.6197, 0.9097, 0.5839, 0.8955, 0.6197, 0.829, 0.5859, 0.8836, 0.5492, 0.9097, 0.5839, 0.8836, 0.5492, 0.9345, 0.5265, 0.9482, 0.59, 0.8589, 0.5231, 0.8836, 0.5492, 0.829, 0.5859, 0.8195, 0.5298, 0.5496, 0.5005, 0.5895, 0.5055, 0.5802, 0.5475, 0.5276, 0.5246, 0.8589, 0.5231, 0.8715, 0.5005, 0.9345, 0.5265, 0.8836, 0.5492, 0.7808, 0.5405, 0.8195, 0.5298, 0.829, 0.5859, 0.7665, 0.5754, 0.7808, 0.5405, 0.7665, 0.5754, 0.7118, 0.5762, 0.7618, 0.525, 0.6266, 0.523, 0.6359, 0.5562, 0.5802, 0.5475, 0.5895, 0.5055, 0.7536, 0.6188, 0.7665, 0.5754, 0.829, 0.5859, 0.7784, 0.6459, 0.7536, 0.6188, 0.7784, 0.6459, 0.737, 0.7171, 0.7198, 0.6411, 0.7536, 0.6188, 0.7198, 0.6411, 0.7118, 0.5762, 0.7665, 0.5754, 0.6925, 0.665, 0.7198, 0.6411, 0.737, 0.7171, 0.69, 0.7151, 0.06251, 0.1389, 0.09865, 0.1118, 0.1109, 0.1774, 0.05579, 0.1893, 0.06251, 0.1389, 0.05579, 0.1893, 0.007757, 0.2066, 0.04359, 0.1226, 0.9565, 0.9399, 0.96, 0.9717, 0.8983, 0.9959, 0.9231, 0.9315, 0.9565, 0.9399, 0.9231, 0.9315, 0.9437, 0.8499, 0.9811, 0.903, 0.2549, 0.506, 0.2851, 0.5089, 0.3021, 0.5629, 0.252, 0.538, 0.8851, 0.918, 0.9231, 0.9315, 0.8983, 0.9959, 0.8543, 0.9469, 0.8851, 0.918, 0.8543, 0.9469, 0.8087, 0.8801, 0.8771, 0.8703, 0.8851, 0.918, 0.8771, 0.8703, 0.9437, 0.8499, 0.9231, 0.9315, 0.8692, 0.8238, 0.8771, 0.8703, 0.8087, 0.8801, 0.8308, 0.8048, 0.8692, 0.8238, 0.8308, 0.8048, 0.8541, 0.7342, 0.8986, 0.7896, 0.8692, 0.8238, 0.8986, 0.7896, 0.9437, 0.8499, 0.8771, 0.8703, 0.1406, 0.09583, 0.09865, 0.1118, 0.09466, 0.04934, 0.1606, 0.05821, 0.1406, 0.09583, 0.1606, 0.05821, 0.2272, 0.08484, 0.1655, 0.1288, 0.1406, 0.09583, 0.1655, 0.1288, 0.1109, 0.1774, 0.09865, 0.1118, 0.7478, 0.8232, 0.7202, 0.7933, 0.737, 0.7171, 0.7694, 0.8002, 0.7478, 0.8232, 0.7694, 0.8002, 0.8087, 0.8801, 0.756, 0.8747, 0.1842, 0.02316, 0.2307, 0.01869, 0.2272, 0.08484, 0.1606, 0.05821, 0.7622, 0.9205, 0.756, 0.8747, 0.8087, 0.8801, 0.7913, 0.9454, 0.2736, 0.02092, 0.2971, 0.0, 0.341, 0.04538, 0.2893, 0.05749, 0.2736, 0.02092, 0.2893, 0.05749, 0.2272, 0.08484, 0.2307, 0.01869])
me_icosphere.use_remesh_preserve_volume = False
me_icosphere.use_remesh_preserve_attributes = False
me_icosphere.use_mirror_vertex_groups = False
me_icosphere.update()
me_cube = bpy.data.meshes.new('Cube')
me_cube.from_pydata([(0.3668, 0.7374, -0.8031), (-0.3725, 1.052, 0.9014), (0.2941, 1.052, 0.9014), (-0.6035, 0.8352, -0.8396), (0.5126, 0.7638, 0.6152), (-0.3725, 1.006, -0.7203), (0.2941, 0.9989, -0.6096), (-0.4792, 0.8509, 0.4424), (0.4985, 0.8878, 0.4401), (-0.4699, 0.7586, -0.01605), (0.2473, 0.9564, 0.6407), (-0.3006, 0.9854, 0.5622), (-0.07182, 1.039, -0.6583), (-0.03919, 1.052, 1.089), (-0.01373, 0.9709, 0.5395), (-0.02006, 2.394, 0.465), (-0.1157, 2.394, 0.4111), (0.07558, 2.366, 0.2206), (0.07558, 2.394, 0.4111), (-0.1157, 2.375, 0.2136), (-0.02006, 2.371, 0.1819), (-0.7071, 0.3323, -0.5851), (-0.6035, 0.4268, 0.7203), (0.4178, 0.3688, -0.6469), (0.4738, 0.3821, 0.9912), (0.2941, 0.7527, -0.05404), (-0.4139, 0.6758, -0.1791), (0.3137, 0.5276, 1.177), (-0.554, 0.5276, 1.177), (0.7082, 0.4443, 0.5477), (-0.4909, 0.3868, -0.006752), (0.4416, 0.7748, 0.1482), (-0.01966, 0.5276, 1.271), (0.2176, 0.6661, -0.2804), (-0.6035, 0.5678, -0.5344), (0.1203, 0.7436, -0.311), (-0.3725, 0.6973, -0.3654), (-0.213, 0.7667, -0.4271), (-0.6256, 0.376, -0.4447), (0.3168, 0.411, -0.1436), (-0.4754, 0.5792, -2.339), (-0.5777, 0.5792, -2.339), (-0.5897, 0.8539, -2.369), (-0.6606, 0.7826, -2.339), (-0.2928, 0.5786, -2.339), (-0.373, 0.5792, -2.339), (-0.6606, 0.6812, -2.339), (-0.4874, 0.8433, -2.369), (-0.3279, 0.6925, -2.339), (-0.3628, 0.8056, -2.339), (-0.3851, 0.8328, -2.341), (-0.65, 0.5792, -2.339), (-0.3791, 0.7064, -2.34), (-0.5837, 0.717, -2.354), (-0.4814, 0.7117, -2.354), (-0.3725, 0.6948, -0.1306), (-0.03919, 0.777, -0.1789), (-0.5305, 0.3811, -0.2394), (0.6805, 0.4266, 0.4031), (0.3668, -0.7374, -0.8031), (-0.3725, -1.052, 0.9014), (0.2941, -1.052, 0.9014), (-0.6035, -0.8352, -0.8396), (0.5126, -0.7638, 0.6152), (-0.3725, -1.006, -0.7203), (0.2941, -0.9989, -0.6096), (-0.4792, -0.8509, 0.4424), (0.3584, 0.0, -0.8008), (-0.572, 0.0, -0.6973), (0.5113, 0.0, 1.003), (-0.6035, 0.0, 1.0), (-0.4546, 0.0, 1.196), (0.1829, 0.0, 1.152), (0.2226, 0.0, -0.8893), (-0.3333, 0.0, -1.0), (0.4985, -0.8878, 0.4401), (-0.4699, -0.7586, -0.01605), (-0.4909, 0.0, 0.1547), (0.5948, 0.0, 0.6232), (0.2473, -0.9564, 0.6407), (-0.3006, -0.9854, 0.5622), (5.96e-08, 0.0, -1.0), (-1.192e-07, 0.0, 1.204), (-0.07182, -1.039, -0.6583), (-0.03919, -1.052, 1.089), (-0.01373, -0.9709, 0.5395), (-0.02006, -2.394, 0.465), (-0.1157, -2.394, 0.4111), (0.07558, -2.366, 0.2206), (0.07558, -2.394, 0.4111), (-0.1157, -2.375, 0.2136), (-0.02006, -2.371, 0.1819), (-0.7071, -0.3323, -0.5851), (-0.6035, -0.4268, 0.7203), (0.4178, -0.3688, -0.6469), (0.4738, -0.3821, 0.9912), (0.2941, -0.7527, -0.05404), (-0.4139, -0.6758, -0.1791), (0.3137, -0.5276, 1.177), (-0.554, -0.5276, 1.177), (0.7082, -0.4443, 0.5477), (-0.4909, -0.3868, -0.006752), (0.4416, -0.7748, 0.1482), (-0.01966, -0.5276, 1.271), (-0.5994, 0.0, -0.3545), (0.3879, 0.0, -0.1136), (0.2176, -0.6661, -0.2804), (-0.6035, -0.5678, -0.5344), (0.1203, -0.7436, -0.311), (-0.3725, -0.6973, -0.3654), (-0.213, -0.7667, -0.4271), (-0.6256, -0.376, -0.4447), (0.3168, -0.411, -0.1436), (-0.4754, -0.5792, -2.339), (-0.5777, -0.5792, -2.339), (-0.5897, -0.8539, -2.369), (-0.6606, -0.7826, -2.339), (-0.2928, -0.5786, -2.339), (-0.373, -0.5792, -2.339), (-0.6606, -0.6812, -2.339), (-0.4874, -0.8433, -2.369), (-0.3279, -0.6925, -2.339), (-0.3628, -0.8056, -2.339), (-0.3851, -0.8328, -2.341), (-0.65, -0.5792, -2.339), (-0.3791, -0.7064, -2.34), (-0.5837, -0.717, -2.354), (-0.4814, -0.7117, -2.354), (-0.3725, -0.6948, -0.1306), (-0.03919, -0.777, -0.1789), (-0.4826, 0.0, -0.1158), (0.5948, 0.0, 0.4371), (-0.5305, -0.3811, -0.2394), (0.6805, -0.4266, 0.4031)], [], [(33, 0, 6, 35), (73, 81, 40, 45), (32, 28, 71, 82), (24, 27, 72, 69), (30, 22, 7, 9), (36, 5, 3, 34), (0, 23, 48, 49), (29, 24, 69, 78), (28, 22, 70, 71), (74, 68, 51, 41), (37, 12, 5, 36), (2, 10, 17, 18), (58, 29, 78, 131), (1, 11, 9, 7), (57, 30, 9, 26), (4, 8, 10, 2), (1, 13, 15, 16), (35, 6, 12, 37), (23, 67, 44, 48), (27, 32, 82, 72), (15, 20, 19, 16), (18, 17, 20, 15), (13, 2, 18, 15), (11, 1, 16, 19), (14, 11, 19, 20), (10, 14, 20, 17), (2, 13, 32, 27), (21, 3, 43, 46), (130, 77, 30, 57), (31, 8, 29, 58), (12, 6, 50, 47), (1, 7, 22, 28), (8, 4, 24, 29), (6, 0, 49, 50), (77, 70, 22, 30), (4, 2, 27, 24), (13, 1, 28, 32), (3, 5, 42, 43), (0, 33, 39, 23), (68, 104, 38, 21), (25, 35, 37, 56), (21, 38, 34, 3), (23, 39, 105, 67), (56, 37, 36, 55), (55, 36, 34, 26), (31, 33, 35, 25), (48, 44, 45, 52), (54, 40, 41, 53), (53, 41, 51, 46), (52, 45, 40, 54), (50, 52, 54, 47), (42, 53, 46, 43), (47, 54, 53, 42), (49, 48, 52, 50), (67, 73, 45, 44), (5, 12, 47, 42), (81, 74, 41, 40), (68, 21, 46, 51), (8, 31, 25, 10), (11, 55, 26, 9), (14, 56, 55, 11), (10, 25, 56, 14), (33, 31, 58, 39), (104, 130, 57, 38), (38, 57, 26, 34), (39, 58, 131, 105), (106, 108, 65, 59), (73, 118, 113, 81), (103, 82, 71, 99), (95, 69, 72, 98), (101, 76, 66, 93), (109, 107, 62, 64), (59, 122, 121, 94), (100, 78, 69, 95), (99, 71, 70, 93), (74, 114, 124, 68), (110, 109, 64, 83), (61, 89, 88, 79), (133, 131, 78, 100), (60, 66, 76, 80), (132, 97, 76, 101), (63, 61, 79, 75), (60, 87, 86, 84), (108, 110, 83, 65), (94, 121, 117, 67), (98, 72, 82, 103), (86, 87, 90, 91), (89, 86, 91, 88), (84, 86, 89, 61), (80, 90, 87, 60), (85, 91, 90, 80), (79, 88, 91, 85), (61, 98, 103, 84), (92, 119, 116, 62), (130, 132, 101, 77), (102, 133, 100, 75), (83, 120, 123, 65), (60, 99, 93, 66), (75, 100, 95, 63), (65, 123, 122, 59), (77, 101, 93, 70), (63, 95, 98, 61), (84, 103, 99, 60), (62, 116, 115, 64), (59, 94, 112, 106), (68, 92, 111, 104), (96, 129, 110, 108), (92, 62, 107, 111), (94, 67, 105, 112), (129, 128, 109, 110), (128, 97, 107, 109), (102, 96, 108, 106), (121, 125, 118, 117), (127, 126, 114, 113), (126, 119, 124, 114), (125, 127, 113, 118), (123, 120, 127, 125), (115, 116, 119, 126), (120, 115, 126, 127), (122, 123, 125, 121), (67, 117, 118, 73), (64, 115, 120, 83), (81, 113, 114, 74), (68, 124, 119, 92), (75, 79, 96, 102), (80, 76, 97, 128), (85, 80, 128, 129), (79, 85, 129, 96), (106, 112, 133, 102), (104, 111, 132, 130), (111, 107, 97, 132), (112, 105, 131, 133)])
me_cube.polygons.foreach_set('use_smooth', [True] * 132)
_uv = me_cube.uv_layers.new(name='UVMap')
_uv.uv.foreach_set('vector', [0.2733, 0.3432, 0.2856, 0.265, 0.3266, 0.2934, 0.2852, 0.3355, 0.4628, 0.831, 0.4297, 0.8099, 0.3774, 0.572, 0.3935, 0.5738, 0.7614, 0.2999, 0.8368, 0.2999, 0.8228, 0.3847, 0.755, 0.3847, 0.6729, 0.3233, 0.7065, 0.2999, 0.7249, 0.3847, 0.6679, 0.3847, 0.5621, 0.1932, 0.5678, 0.07786, 0.6357, 0.1211, 0.6212, 0.1945, 0.6119, 0.2494, 0.6611, 0.3063, 0.633, 0.328, 0.5905, 0.279, 0.2856, 0.265, 0.2271, 0.2912, 0.2768, 0.001956, 0.2946, 0.0009361, 0.2394, 0.4884, 0.2283, 0.5516, 0.1678, 0.5546, 0.1684, 0.497, 0.5838, 0.004157, 0.5678, 0.07786, 0.4999, 0.03302, 0.5005, 0.0, 0.3771, 0.8042, 0.3339, 0.8471, 0.3498, 0.569, 0.3612, 0.5703, 0.0873, 0.8632, 0.04774, 0.9011, 0.04855, 0.8584, 0.09549, 0.8348, 1.0, 0.4748, 0.9553, 0.4748, 0.9646, 0.2379, 0.994, 0.2441, 0.2366, 0.4648, 0.2394, 0.4884, 0.1684, 0.497, 0.1685, 0.4676, 0.3003, 0.8215, 0.2821, 0.7679, 0.2973, 0.6664, 0.3081, 0.7408, 0.5611, 0.2309, 0.5621, 0.1932, 0.6212, 0.1945, 0.6083, 0.22, 0.1558, 0.784, 0.154, 0.7612, 0.1975, 0.7899, 0.1953, 0.8348, 0.7953, 0.2157, 0.755, 0.2157, 0.7197, 0.0, 0.7313, 3.831e-08, 0.09549, 0.9072, 0.05942, 0.9532, 0.04774, 0.9011, 0.0873, 0.8632, 0.2271, 0.2912, 0.1685, 0.2651, 0.2589, 0.002983, 0.2768, 0.001956, 0.7065, 0.2999, 0.7614, 0.2999, 0.755, 0.3847, 0.7249, 0.3847, 0.6461, 0.6593, 0.6461, 0.6142, 0.6613, 0.6194, 0.6613, 0.651, 0.6309, 0.6508, 0.631, 0.6199, 0.6461, 0.6142, 0.6461, 0.6593, 0.755, 0.2157, 0.6952, 0.2157, 0.7026, 3.831e-08, 0.7197, 0.0, 0.978, 0.8596, 0.9241, 0.8621, 0.9469, 0.6336, 0.978, 0.6291, 0.7134, 0.994, 0.6679, 0.9941, 0.6846, 0.7696, 0.6998, 0.7695, 0.7552, 0.9941, 0.7134, 0.994, 0.6998, 0.7695, 0.7151, 0.7694, 0.6952, 0.2157, 0.755, 0.2157, 0.7614, 0.2999, 0.7065, 0.2999, 0.5527, 0.2883, 0.633, 0.328, 0.6248, 0.569, 0.6088, 0.569, 0.5007, 0.2106, 0.5006, 0.1673, 0.5621, 0.1932, 0.5611, 0.2309, 0.2911, 0.4175, 0.309, 0.4653, 0.2394, 0.4884, 0.2366, 0.4648, 0.9037, 0.3414, 0.9553, 0.3146, 0.9553, 0.6115, 0.9417, 0.6212, 0.6679, 0.04633, 0.6357, 0.1211, 0.5678, 0.07786, 0.5838, 0.004157, 0.309, 0.4653, 0.2893, 0.4934, 0.2283, 0.5516, 0.2394, 0.4884, 0.3266, 0.2934, 0.2856, 0.265, 0.2946, 0.0009361, 0.2989, 0.0, 0.5006, 0.1673, 0.4999, 0.03302, 0.5678, 0.07786, 0.5621, 0.1932, 0.2893, 0.4934, 0.3339, 0.5322, 0.2506, 0.5763, 0.2283, 0.5516, 0.755, 0.2157, 0.7953, 0.2157, 0.8368, 0.2999, 0.7614, 0.2999, 0.8368, 0.4061, 0.863, 0.369, 0.9265, 0.6268, 0.9148, 0.6291, 0.2856, 0.265, 0.2733, 0.3432, 0.2331, 0.3677, 0.2271, 0.2912, 0.5005, 0.3048, 0.5003, 0.2501, 0.5599, 0.2649, 0.5527, 0.2883, 0.1763, 0.6755, 0.1983, 0.6319, 0.2483, 0.6081, 0.2261, 0.6504, 0.5527, 0.2883, 0.5599, 0.2649, 0.5905, 0.279, 0.633, 0.328, 0.2271, 0.2912, 0.2331, 0.3677, 0.1681, 0.3746, 0.1685, 0.2651, 0.2261, 0.6504, 0.2483, 0.6081, 0.2749, 0.6119, 0.2798, 0.6482, 0.2798, 0.6482, 0.2749, 0.6119, 0.3081, 0.5763, 0.2853, 0.6392, 0.1572, 0.7106, 0.1838, 0.6356, 0.1983, 0.6319, 0.1763, 0.6755, 0.1647, 0.8405, 0.1827, 0.8348, 0.1827, 0.8477, 0.1625, 0.8487, 0.1616, 0.8652, 0.1827, 0.8641, 0.1827, 0.8806, 0.1608, 0.8816, 0.1608, 0.8816, 0.1827, 0.8806, 0.1827, 0.8922, 0.1665, 0.8939, 0.1625, 0.8487, 0.1827, 0.8477, 0.1827, 0.8641, 0.1616, 0.8652, 0.1424, 0.8497, 0.1625, 0.8487, 0.1616, 0.8652, 0.1407, 0.8662, 0.1391, 0.8827, 0.1608, 0.8816, 0.1665, 0.8939, 0.1504, 0.8939, 0.1407, 0.8662, 0.1616, 0.8652, 0.1608, 0.8816, 0.1391, 0.8827, 0.1467, 0.8461, 0.1647, 0.8405, 0.1625, 0.8487, 0.1424, 0.8497, 0.4826, 0.8471, 0.4628, 0.831, 0.3935, 0.5738, 0.4062, 0.5752, 0.863, 0.369, 0.9037, 0.3414, 0.9417, 0.6212, 0.9265, 0.6268, 0.4297, 0.8099, 0.3771, 0.8042, 0.3612, 0.5703, 0.3774, 0.572, 0.5005, 0.3048, 0.5527, 0.2883, 0.6088, 0.569, 0.5926, 0.5689, 0.154, 0.7612, 0.1572, 0.7106, 0.1763, 0.6755, 0.1975, 0.7899, 0.2821, 0.7679, 0.2798, 0.6482, 0.2853, 0.6392, 0.2973, 0.6664, 0.2365, 0.7695, 0.2261, 0.6504, 0.2798, 0.6482, 0.2821, 0.7679, 0.1975, 0.7899, 0.1763, 0.6755, 0.2261, 0.6504, 0.2365, 0.7695, 0.2733, 0.3432, 0.2911, 0.4175, 0.2366, 0.4648, 0.2331, 0.3677, 0.5003, 0.2501, 0.5007, 0.2106, 0.5611, 0.2309, 0.5599, 0.2649, 0.5599, 0.2649, 0.5611, 0.2309, 0.6083, 0.22, 0.5905, 0.279, 0.2331, 0.3677, 0.2366, 0.4648, 0.1685, 0.4676, 0.1681, 0.3746, 0.0618, 0.3432, 0.04914, 0.3355, 0.009503, 0.2934, 0.05145, 0.265, 0.5032, 0.8239, 0.587, 0.5712, 0.6033, 0.5704, 0.5374, 0.8049, 0.7614, 0.4695, 0.755, 0.3847, 0.8228, 0.3847, 0.8368, 0.4695, 0.6729, 0.4461, 0.6679, 0.3847, 0.7249, 0.3847, 0.7065, 0.4695, 0.4393, 0.1932, 0.3803, 0.1945, 0.3655, 0.1211, 0.4323, 0.07786, 0.3906, 0.2494, 0.4102, 0.279, 0.3679, 0.328, 0.3416, 0.3063, 0.05145, 0.265, 0.03886, 0.0009361, 0.05696, 0.001956, 0.11, 0.2912, 0.09834, 0.4884, 0.1684, 0.497, 0.1678, 0.5546, 0.107, 0.5516, 0.4163, 0.004157, 0.5005, 0.0, 0.4999, 0.03302, 0.4323, 0.07786, 0.5903, 0.8022, 0.6195, 0.5696, 0.6309, 0.569, 0.6309, 0.8475, 0.03956, 0.9248, 0.04774, 0.9532, 0.0008094, 0.9296, 0.0, 0.8869, 0.9553, 0.236, 0.9702, 0.004711, 1.0, 0.0, 1.0, 0.2379, 0.1011, 0.4648, 0.1685, 0.4676, 0.1684, 0.497, 0.09834, 0.4884, 0.1462, 0.5895, 0.154, 0.6703, 0.1433, 0.7446, 0.128, 0.6432, 0.4401, 0.2309, 0.3938, 0.22, 0.3803, 0.1945, 0.4393, 0.1932, 0.001762, 0.6271, 0.04132, 0.5763, 0.04352, 0.6212, 0.0, 0.6499, 0.7953, 0.5537, 0.7313, 0.7694, 0.7197, 0.7694, 0.755, 0.5537, 0.04774, 0.8808, 0.03956, 0.9248, 0.0, 0.8869, 0.01167, 0.8348, 0.11, 0.2912, 0.05696, 0.001956, 0.07517, 0.002983, 0.1685, 0.2651, 0.7065, 0.4695, 0.7249, 0.3847, 0.755, 0.3847, 0.7614, 0.4695, 0.6461, 0.569, 0.6613, 0.5774, 0.6613, 0.609, 0.6461, 0.6142, 0.6309, 0.5775, 0.6461, 0.569, 0.6461, 0.6142, 0.631, 0.6084, 0.755, 0.5537, 0.7197, 0.7694, 0.7026, 0.7694, 0.6952, 0.5537, 0.8093, 0.7712, 0.8093, 1.0, 0.7781, 0.9956, 0.7552, 0.7694, 0.8785, 0.8538, 0.8922, 0.6293, 0.9073, 0.6294, 0.9241, 0.8539, 0.8368, 0.8539, 0.8769, 0.6291, 0.8922, 0.6293, 0.8785, 0.8538, 0.6952, 0.5537, 0.7065, 0.4695, 0.7614, 0.4695, 0.755, 0.5537, 0.4472, 0.2883, 0.3925, 0.569, 0.3764, 0.569, 0.3679, 0.328, 0.5007, 0.2106, 0.4401, 0.2309, 0.4393, 0.1932, 0.5006, 0.1673, 0.04512, 0.4175, 0.1011, 0.4648, 0.09834, 0.4884, 0.02719, 0.4653, 0.9037, 0.2877, 0.9417, 0.007892, 0.9553, 0.01757, 0.9553, 0.3146, 0.3339, 0.04633, 0.4163, 0.004157, 0.4323, 0.07786, 0.3655, 0.1211, 0.02719, 0.4653, 0.09834, 0.4884, 0.107, 0.5516, 0.0468, 0.4934, 0.009503, 0.2934, 0.03445, 3.831e-08, 0.03886, 0.0009361, 0.05145, 0.265, 0.5006, 0.1673, 0.4393, 0.1932, 0.4323, 0.07786, 0.4999, 0.03302, 0.0468, 0.4934, 0.107, 0.5516, 0.08309, 0.5763, 0.0, 0.5322, 0.755, 0.5537, 0.7614, 0.4695, 0.8368, 0.4695, 0.7953, 0.5537, 0.8368, 0.2231, 0.9148, 0.0, 0.9265, 0.00235, 0.863, 0.2601, 0.05145, 0.265, 0.11, 0.2912, 0.1026, 0.3677, 0.0618, 0.3432, 0.5005, 0.3048, 0.4472, 0.2883, 0.4406, 0.2649, 0.5003, 0.2501, 0.02224, 0.7356, 0.07204, 0.7606, 0.09425, 0.803, 0.04427, 0.7792, 0.4472, 0.2883, 0.3679, 0.328, 0.4102, 0.279, 0.4406, 0.2649, 0.11, 0.2912, 0.1685, 0.2651, 0.1681, 0.3746, 0.1026, 0.3677, 0.07204, 0.7606, 0.1257, 0.7628, 0.1208, 0.7991, 0.09425, 0.803, 0.1257, 0.7628, 0.1313, 0.7719, 0.154, 0.8348, 0.1208, 0.7991, 0.003181, 0.7005, 0.02224, 0.7356, 0.04427, 0.7792, 0.02981, 0.7754, 0.121, 0.8883, 0.1188, 0.88, 0.139, 0.8811, 0.1391, 0.8939, 0.118, 0.8636, 0.1172, 0.8471, 0.1391, 0.8482, 0.1391, 0.8646, 0.1172, 0.8471, 0.1229, 0.8348, 0.1391, 0.8366, 0.1391, 0.8482, 0.1188, 0.88, 0.118, 0.8636, 0.1391, 0.8646, 0.139, 0.8811, 0.09876, 0.879, 0.09713, 0.8625, 0.118, 0.8636, 0.1188, 0.88, 0.09549, 0.8461, 0.1068, 0.8348, 0.1229, 0.8348, 0.1172, 0.8471, 0.09713, 0.8625, 0.09549, 0.8461, 0.1172, 0.8471, 0.118, 0.8636, 0.1031, 0.8826, 0.09876, 0.879, 0.1188, 0.88, 0.121, 0.8883, 0.4826, 0.8388, 0.5743, 0.5719, 0.587, 0.5712, 0.5032, 0.8239, 0.863, 0.2601, 0.9265, 0.00235, 0.9417, 0.007892, 0.9037, 0.2877, 0.5374, 0.8049, 0.6033, 0.5704, 0.6195, 0.5696, 0.5903, 0.8022, 0.5005, 0.3048, 0.4087, 0.5689, 0.3925, 0.569, 0.4472, 0.2883, 0.0, 0.6499, 0.04352, 0.6212, 0.02224, 0.7356, 0.003181, 0.7005, 0.128, 0.6432, 0.1433, 0.7446, 0.1313, 0.7719, 0.1257, 0.7628, 0.08246, 0.6415, 0.128, 0.6432, 0.1257, 0.7628, 0.07204, 0.7606, 0.04352, 0.6212, 0.08246, 0.6415, 0.07204, 0.7606, 0.02224, 0.7356, 0.0618, 0.3432, 0.1026, 0.3677, 0.1011, 0.4648, 0.04512, 0.4175, 0.5003, 0.2501, 0.4406, 0.2649, 0.4401, 0.2309, 0.5007, 0.2106, 0.4406, 0.2649, 0.4102, 0.279, 0.3938, 0.22, 0.4401, 0.2309, 0.1026, 0.3677, 0.1681, 0.3746, 0.1685, 0.4676, 0.1011, 0.4648])
me_cube.materials.append(mat_material)
me_cube.use_remesh_preserve_volume = False
me_cube.use_remesh_preserve_attributes = False
me_cube.use_mirror_vertex_groups = False
me_cube.update()

# ---- objects
ob_cube_001 = bpy.data.objects.new('Cube.001', me_cube_001)
ob_icosphere = bpy.data.objects.new('Icosphere', me_icosphere)
ob_cube = bpy.data.objects.new('Cube', me_cube)

# ---- transforms, parenting, visibility, modifiers, constraints
ob_cube_001.location = (-0.8042, 0.0, 0.9271)
ob_cube_001.scale = (0.4932, 0.4932, 0.4932)
ob_cube_001.lineart.crease_threshold = 0.0
ob_icosphere.location = (0.0, 0.0, 2.006)
ob_icosphere.scale = (0.8534, 0.8534, 0.8534)
ob_icosphere.lineart.crease_threshold = 0.0
_m = ob_icosphere.modifiers.new('Smooth', 'SMOOTH')
ob_cube.location = (0.0, 0.0, 0.0)
ob_cube.scale = (1.0, 0.559, 1.0)
ob_cube.lock_rotations_4d = False
ob_cube.empty_display_type = 'ARROWS'
ob_cube.lineart.crease_threshold = 0.0
_m = ob_cube.modifiers.new('Smooth', 'SMOOTH')

# ---- collection membership
col_collection_1.objects.link(ob_cube_001)
col_collection_1.objects.link(ob_icosphere)
col_collection_1.objects.link(ob_cube)

# ---- scene / render settings (as saved in the file)
scene.frame_start = 1; scene.frame_end = 250; scene.frame_set(1)
scene.render.engine = 'BLENDER_EEVEE_NEXT'
scene.render.resolution_percentage = 50
scene.render.dither_intensity = 0.0
scene.cycles.use_denoising = False
scene.cycles.samples = 128
scene.cycles.sampling_pattern = 'TABULATED_SOBOL'
scene.cycles.use_adaptive_sampling = False
scene.cycles.use_light_tree = False
scene.cycles.blur_glossy = 0.0
scene.cycles.sample_clamp_indirect = 0.0
scene.view_settings.view_transform = 'Standard'
bpy.context.view_layer.update()

# ---- added for rendering (the .blend has no active camera and no usable light): camera, sun
cam_auto = bpy.data.cameras.new('AutoCamera')
cam_auto.lens = 50.0
cam_auto.sensor_width = 36.0
cam_auto.clip_end = 1000.0
ob_auto_camera = bpy.data.objects.new('AutoCamera', cam_auto)
scene.collection.objects.link(ob_auto_camera)
ob_auto_camera.location = (5.78437, -7.68683, 5.35252)
ob_auto_camera.rotation_euler = (1.09748, -7.21219e-08, 0.694738)
scene.camera = ob_auto_camera
light_auto_sun = bpy.data.lights.new('AutoSun', 'SUN')
light_auto_sun.energy = 3.0
light_auto_sun.angle = 0.0523599
ob_auto_sun = bpy.data.objects.new('AutoSun', light_auto_sun)
scene.collection.objects.link(ob_auto_sun)
ob_auto_sun.rotation_euler = (0.872665, 0.174533, 0.523599)
bpy.context.view_layer.update()
